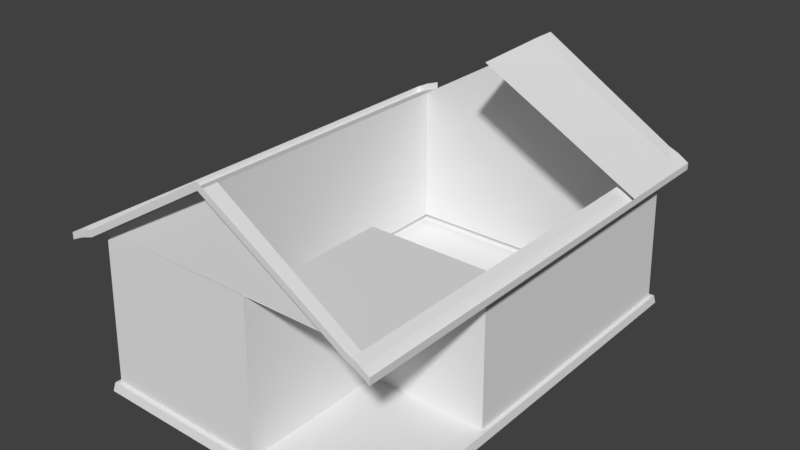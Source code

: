 # Source: hut.blend  (saved by Blender 2.78.0; exported with 4.5.12 LTS)
import bpy
from mathutils import Matrix  # noqa: F401  (used for matrix-valued properties, if any)

bpy.ops.wm.read_factory_settings(use_empty=True)
scene = bpy.context.scene
scene.name = 'Scene'

# ---- collections
col_collection_1 = bpy.data.collections.new('Collection 1'); scene.collection.children.link(col_collection_1)

# ---- materials (node trees are filled in below, after node groups)
mat_material = bpy.data.materials.new('Material')
mat_material.alpha_threshold = 0.0
mat_material.use_transparent_shadow = False
mat_material.roughness = 0.5
mat_material.line_color = (0.0, 0.0, 0.0, 1.0)

# ---- material node trees

# ---- world
world_world = bpy.data.worlds.new('World'); scene.world = world_world
world_world.color = (0.05088, 0.05088, 0.05088)
world_world.use_sun_shadow = False
world_world.sun_shadow_jitter_overblur = 0.0
world_world.cycles.sampling_method = 'MANUAL'

# ---- meshes
me_cube = bpy.data.meshes.new('Cube')
me_cube.from_pydata([(2.061, 3.091, 0.0), (2.061, -3.091, 0.0), (-2.061, -3.091, 0.0), (-2.061, 3.091, 0.0), (1.989, 3.011, 0.1199), (1.989, -3.011, 0.1199), (-1.989, -3.011, 0.1199), (-1.989, 3.011, 0.1199), (2.042, 3.064, 0.1199), (2.042, -3.064, 0.1199), (-2.042, 3.064, 0.1199), (-2.042, -3.064, 0.1199), (1.989, -0.9391, 0.1199), (0.3317, -3.011, 0.1199), (0.3317, -0.9391, 0.1199), (1.95, 2.94, 2.215), (-1.945, 2.94, 2.215), (0.327, -2.954, 2.215), (-1.945, -2.954, 2.215), (1.95, -0.9258, 2.215), (0.327, -0.9258, 2.215), (1.95, -2.948, 2.215), (2.079, 2.94, 2.162), (-2.14, 2.94, 2.148), (-2.14, -2.954, 2.148), (2.079, -1.09, 2.162), (2.079, -2.948, 2.162), (2.238, 2.94, 2.062), (-2.318, 2.94, 2.062), (-2.318, -2.954, 2.062), (2.238, -1.255, 2.062), (2.238, -2.948, 2.062), (0.327, -2.708, 2.215), (1.95, -2.702, 2.215), (1.95, 3.191, 2.215), (-1.945, 3.191, 2.215), (2.238, -1.259, 2.158), (-1.945, -3.168, 2.215), (1.95, -3.162, 2.215), (2.079, 3.191, 2.162), (-2.14, 3.191, 2.148), (-2.14, -3.168, 2.148), (2.079, -3.162, 2.162), (2.238, 3.191, 2.062), (-2.318, 3.191, 2.062), (-2.318, -3.168, 2.062), (2.238, -3.162, 2.062), (0.002336, 2.94, 2.215), (-2.318, 2.94, 2.158), (2.238, 2.94, 2.158), (-2.318, -2.954, 2.158), (2.238, -2.948, 2.158), (1.95, 3.191, 2.312), (-1.945, 3.191, 2.312), (-1.945, -3.168, 2.312), (1.95, -3.162, 2.312), (2.079, 3.191, 2.258), (-2.14, 3.191, 2.244), (-2.14, -3.168, 2.244), (2.079, -3.162, 2.258), (2.238, 3.191, 2.158), (-2.318, 3.191, 2.158), (-2.318, -3.168, 2.158), (2.238, -3.162, 2.158), (0.002336, 3.191, 3.389), (0.002335, -3.165, 3.389), (-2.318, 1.467, 2.158), (0.002335, -2.901, 3.389), (0.002335, 2.902, 3.389), (0.002336, 3.191, 3.491), (0.002335, -3.165, 3.491), (0.002335, 0.01268, 3.405), (0.002335, -2.897, 3.491), (0.002335, 2.89, 3.491), (-2.318, -1.48, 2.158), (-2.318, -0.00661, 2.158), (0.002335, 1.669, 3.449), (0.002335, -1.225, 3.409), (1.12, -2.922, 2.825), (2.238, 1.769, 2.158), (2.238, 0.006371, 2.158), (0.5612, -2.909, 3.158), (1.679, -2.935, 2.491), (1.12, -1.242, 2.783), (0.5612, -1.233, 3.096), (1.679, -1.25, 2.471), (1.12, 0.009526, 2.781), (1.679, 0.007948, 2.47), (0.5612, 0.0111, 3.093), (1.12, 1.719, 2.804), (1.679, 1.744, 2.481), (0.5612, 1.694, 3.126), (1.12, 2.915, 2.825), (0.5612, 2.903, 3.158), (1.679, 2.928, 2.491), (0.976, 3.191, 2.901), (0.4892, 3.191, 3.196), (1.463, 3.191, 2.606), (1.958, 2.934, 2.325), (2.098, 2.937, 2.241), (1.958, 1.756, 2.319), (2.098, 1.763, 2.239), (0.976, 3.191, 2.802), (0.4892, 3.191, 3.095), (1.463, 3.191, 2.509)], [(87, 80), (50, 72), (72, 70), (53, 69), (76, 71), (77, 72), (48, 73), (71, 77), (81, 72), (84, 77), (66, 76), (71, 75), (74, 77), (82, 78), (78, 81), (51, 82), (85, 83), (83, 84), (36, 85), (88, 86), (86, 87), (71, 88)], [(0, 1, 2, 3), (6, 13, 17, 18), (0, 8, 9, 1), (1, 9, 11, 2), (2, 11, 10, 3), (8, 0, 3, 10), (4, 12, 5, 9, 8), (7, 4, 8, 10), (5, 13, 6, 11, 9), (14, 12, 19, 20), (4, 7, 16, 47, 15), (12, 14, 13, 5), (13, 14, 20, 17), (11, 6, 7, 10), (7, 6, 18, 16), (12, 4, 15, 19), (16, 18, 24, 23), (19, 15, 22, 25), (25, 22, 27, 30), (23, 24, 29, 28), (35, 40, 57, 53), (26, 31, 46, 42), (21, 17, 32, 33), (31, 26, 25, 30), (19, 25, 26, 21, 33), (22, 15, 34, 39), (23, 28, 44, 40), (30, 27, 49, 79, 80, 36), (16, 23, 40, 35), (21, 26, 42, 38), (29, 24, 41, 45), (24, 18, 37, 41), (27, 43, 60, 49), (27, 22, 39, 43), (19, 33, 32, 20), (41, 37, 54, 58), (28, 29, 50, 74, 75, 66, 48), (42, 46, 63, 59), (29, 45, 62, 50), (39, 34, 52, 56), (45, 41, 58, 62), (46, 31, 51, 63), (38, 42, 59, 55), (40, 44, 61, 57), (43, 39, 56, 60), (31, 30, 36, 51), (44, 28, 48, 61), (67, 18, 21), (68, 15, 16), (38, 65, 67, 21), (37, 18, 67, 65), (16, 35, 64, 68), (15, 68, 64, 103, 102, 104, 34), (55, 70, 65, 38), (54, 37, 65, 70), (69, 96, 93, 73), (93, 96, 95, 92), (92, 95, 97, 94), (52, 98, 99, 56), (56, 99, 49, 60), (94, 98, 52, 97), (93, 91, 76, 73), (91, 93, 92, 89), (89, 92, 94, 90), (98, 94, 90, 100), (99, 98, 100, 101), (79, 49, 99, 101), (64, 69, 96, 103), (96, 95, 102, 103), (95, 97, 104, 102), (34, 104, 97, 52)])
me_cube.materials.append(mat_material)
me_cube.use_remesh_preserve_volume = False
me_cube.use_remesh_preserve_attributes = False
me_cube.use_mirror_vertex_groups = False
me_cube.update()

# ---- objects
ob_cube = bpy.data.objects.new('Cube', me_cube)

# ---- transforms, parenting, visibility, modifiers, constraints
ob_cube.location = (0.0, 0.0, 0.0)
ob_cube.lock_rotations_4d = False
ob_cube.empty_display_type = 'ARROWS'
ob_cube.lineart.crease_threshold = 0.0

# ---- collection membership
col_collection_1.objects.link(ob_cube)

# ---- scene / render settings (as saved in the file)
scene.frame_start = 1; scene.frame_end = 250; scene.frame_set(1)
scene.render.engine = 'BLENDER_EEVEE_NEXT'
scene.render.resolution_percentage = 50
scene.render.dither_intensity = 0.0
scene.cycles.use_denoising = False
scene.cycles.samples = 128
scene.cycles.sampling_pattern = 'TABULATED_SOBOL'
scene.cycles.light_sampling_threshold = 0.0
scene.cycles.use_adaptive_sampling = False
scene.cycles.use_light_tree = False
scene.cycles.blur_glossy = 0.0
scene.cycles.sample_clamp_indirect = 0.0
scene.view_settings.view_transform = 'Standard'
bpy.context.view_layer.update()

# ---- added for rendering (the .blend has no active camera and no usable light): camera, sun
cam_auto = bpy.data.cameras.new('AutoCamera')
cam_auto.lens = 50.0
cam_auto.sensor_width = 36.0
cam_auto.clip_end = 1000.0
ob_auto_camera = bpy.data.objects.new('AutoCamera', cam_auto)
scene.collection.objects.link(ob_auto_camera)
ob_auto_camera.location = (7.88535, -9.49957, 8.08606)
ob_auto_camera.rotation_euler = (1.09748, -7.21219e-08, 0.694738)
scene.camera = ob_auto_camera
light_auto_sun = bpy.data.lights.new('AutoSun', 'SUN')
light_auto_sun.energy = 3.0
light_auto_sun.angle = 0.0523599
ob_auto_sun = bpy.data.objects.new('AutoSun', light_auto_sun)
scene.collection.objects.link(ob_auto_sun)
ob_auto_sun.rotation_euler = (0.872665, 0.174533, 0.523599)
bpy.context.view_layer.update()
